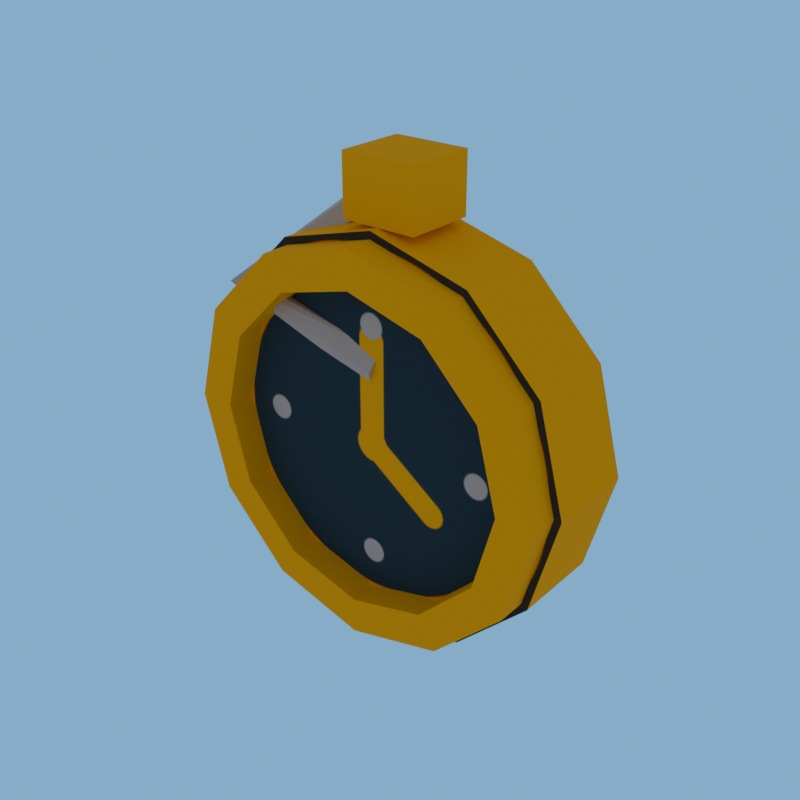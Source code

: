 # Source: debtors_watch-client.blend  (saved by Blender 5.2.44; exported with 4.5.12 LTS)
import bpy
from mathutils import Matrix  # noqa: F401  (used for matrix-valued properties, if any)

bpy.ops.wm.read_factory_settings(use_empty=True)
scene = bpy.context.scene
scene.name = 'R4_debtors_watch'

# ---- collections
col_asset_debtors_watch = bpy.data.collections.new('Asset_debtors_watch'); scene.collection.children.link(col_asset_debtors_watch)

# ---- images (referenced by path relative to the original .blend; pixels are not part of the script)
import os
ASSET_DIR = os.environ.get("B2B_ASSET_DIR", "")  # directory of the original .blend (textures are referenced by path, not embedded)
HERE = os.path.dirname(os.path.abspath(__file__))  # packed textures are extracted next to this script under _unpacked/

def load_image(name, relpath, width, height, colorspace="sRGB"):
    """Load a texture the original file referenced (path relative to the .blend, or extracted next to this script)."""
    p = next((c for c in (os.path.join(HERE, relpath), os.path.join(ASSET_DIR, relpath)) if relpath and os.path.exists(c)), "")
    if p:
        img = bpy.data.images.load(p, check_existing=True)
        img.name = name
    else:  # same state as the original file: an image datablock whose file is absent (Cycles renders it pink)
        img = bpy.data.images.new(name, width, height)
        img.source = "FILE"
        img.filepath = "//" + (relpath or name)
    img.colorspace_settings.name = colorspace
    return img
img_debtors_watch_overlay_png = load_image('debtors_watch_overlay.png', '_unpacked/debtors_watch_overlay.d6ddf5a1.png', 512, 512, 'sRGB')

# ---- materials (node trees are filled in below, after node groups)
mat_rf_mat_steel = bpy.data.materials.new('RF_Mat_steel')
mat_rf_mat_steel.diffuse_color = (0.5089, 0.5271, 0.6038, 1.0)
mat_rf_mat_gold = bpy.data.materials.new('RF_Mat_gold')
mat_rf_mat_gold.diffuse_color = (0.9473, 0.5149, 0.001214, 1.0)
mat_watch_decal = bpy.data.materials.new('Watch_Decal')
mat_watch_decal.diffuse_color = (0.04092, 0.04092, 0.04092, 1.0)

# ---- material node trees
mat_rf_mat_steel.use_nodes = True; mat_rf_mat_steel.node_tree.nodes.clear()
_N = mat_rf_mat_steel.node_tree.nodes; _L = mat_rf_mat_steel.node_tree.links
n0 = _N.new('ShaderNodeBsdfPrincipled'); n0.name = 'Principled BSDF'; n0.location = (-200, 100)
n0.inputs[0].default_value = (0.5089, 0.5271, 0.6038, 1.0)
n0.inputs[2].default_value = 1.0
n0.inputs[10].default_value = 0.005
n1 = _N.new('ShaderNodeOutputMaterial'); n1.name = 'Material Output'; n1.location = (200, 100)
_L.new(n0.outputs[0], n1.inputs[0])
n1.is_active_output = True
mat_rf_mat_gold.use_nodes = True; mat_rf_mat_gold.node_tree.nodes.clear()
_N = mat_rf_mat_gold.node_tree.nodes; _L = mat_rf_mat_gold.node_tree.links
n0 = _N.new('ShaderNodeBsdfPrincipled'); n0.name = 'Principled BSDF'; n0.location = (-200, 100)
n0.inputs[0].default_value = (0.9473, 0.5149, 0.001214, 1.0)
n0.inputs[2].default_value = 1.0
n0.inputs[10].default_value = 0.005
n1 = _N.new('ShaderNodeOutputMaterial'); n1.name = 'Material Output'; n1.location = (200, 100)
_L.new(n0.outputs[0], n1.inputs[0])
n1.is_active_output = True
mat_watch_decal.use_nodes = True; mat_watch_decal.node_tree.nodes.clear()
_N = mat_watch_decal.node_tree.nodes; _L = mat_watch_decal.node_tree.links
n0 = _N.new('ShaderNodeBsdfPrincipled'); n0.name = 'Principled BSDF'; n0.location = (-200, 100)
n0.inputs[2].default_value = 1.0
n0.inputs[10].default_value = 0.005
n1 = _N.new('ShaderNodeOutputMaterial'); n1.name = 'Material Output'; n1.location = (200, 100)
n2 = _N.new('ShaderNodeTexImage'); n2.name = 'Image Texture'; n2.location = (0, 0)
n2.image = img_debtors_watch_overlay_png
n3 = _N.new('ShaderNodeUVMap'); n3.name = 'UV Map'; n3.location = (0, 0)
n3.width = 160
n3.uv_map = 'UVMap'
_L.new(n0.outputs[0], n1.inputs[0])
_L.new(n2.outputs[0], n0.inputs[0])
_L.new(n3.outputs[0], n2.inputs[0])
n1.is_active_output = True

# ---- world
world_r4_debtors_watch_sky = bpy.data.worlds.new('R4_debtors_watch_Sky'); scene.world = world_r4_debtors_watch_sky
world_r4_debtors_watch_sky.use_nodes = True; world_r4_debtors_watch_sky.node_tree.nodes.clear()
_N = world_r4_debtors_watch_sky.node_tree.nodes; _L = world_r4_debtors_watch_sky.node_tree.links
n0 = _N.new('ShaderNodeBackground'); n0.name = 'Background'; n0.location = (-200, 100)
n0.inputs[0].default_value = (0.75, 0.75, 0.75, 1.0)
n0.inputs[1].default_value = 0.45
n1 = _N.new('ShaderNodeOutputWorld'); n1.name = 'World Output'; n1.location = (200, 100)
n2 = _N.new('ShaderNodeBackground'); n2.name = 'Background.001'; n2.location = (0, 0)
n2.inputs[0].default_value = (0.159, 0.5149, 0.9734, 1.0)
n3 = _N.new('ShaderNodeLightPath'); n3.name = 'Light Path'; n3.location = (0, 0)
n4 = _N.new('ShaderNodeMixShader'); n4.name = 'Mix Shader'; n4.location = (0, 0)
_L.new(n3.outputs[0], n4.inputs[0])
_L.new(n0.outputs[0], n4.inputs[1])
_L.new(n2.outputs[0], n4.inputs[2])
_L.new(n4.outputs[0], n1.inputs[0])
n1.is_active_output = True

# ---- meshes
me_watch_beltchain_mesh = bpy.data.meshes.new('Watch_BeltChain_Mesh')
me_watch_beltchain_mesh.from_pydata([(-0.389, -0.478, 0.88), (-0.3785, -0.4795, 0.8694), (-0.3695, -0.4915, 0.8694), (-0.371, -0.502, 0.88), (-0.3815, -0.5005, 0.8906), (-0.3905, -0.4885, 0.8906), (-0.4739, -0.5556, 0.81), (-0.4712, -0.5422, 0.8038), (-0.4573, -0.5366, 0.8038), (-0.4461, -0.5444, 0.81), (-0.4488, -0.5578, 0.8162), (-0.4627, -0.5634, 0.8162), (-0.3585, -0.5549, 0.78), (-0.363, -0.5478, 0.7676), (-0.3644, -0.5329, 0.7676), (-0.3615, -0.5251, 0.78), (-0.357, -0.5322, 0.7924), (-0.3556, -0.5471, 0.7924), (-0.224, -0.5505, 0.73), (-0.2422, -0.5505, 0.662), (-0.292, -0.5505, 0.6122), (-0.36, -0.5505, 0.594), (-0.428, -0.5505, 0.6122), (-0.4778, -0.5505, 0.662), (-0.496, -0.5505, 0.73), (-0.4778, -0.5505, 0.798), (-0.428, -0.5505, 0.8478), (-0.36, -0.5505, 0.866), (-0.292, -0.5505, 0.8478), (-0.2422, -0.5505, 0.798), (-0.224, -0.4895, 0.73), (-0.2422, -0.4895, 0.662), (-0.292, -0.4895, 0.6122), (-0.36, -0.4895, 0.594), (-0.428, -0.4895, 0.6122), (-0.4778, -0.4895, 0.662), (-0.496, -0.4895, 0.73), (-0.4778, -0.4895, 0.798), (-0.428, -0.4895, 0.8478), (-0.36, -0.4895, 0.866), (-0.292, -0.4895, 0.8478), (-0.2422, -0.4895, 0.798), (-0.229, -0.5705, 0.73), (-0.2466, -0.5705, 0.7955), (-0.2945, -0.5705, 0.8434), (-0.36, -0.5705, 0.861), (-0.4255, -0.5705, 0.8434), (-0.4734, -0.5705, 0.7955), (-0.491, -0.5705, 0.73), (-0.4734, -0.5705, 0.6645), (-0.4255, -0.5705, 0.6166), (-0.36, -0.5705, 0.599), (-0.2945, -0.5705, 0.6166), (-0.2466, -0.5705, 0.6645), (-0.254, -0.5705, 0.73), (-0.2682, -0.5705, 0.783), (-0.307, -0.5705, 0.8218), (-0.36, -0.5705, 0.836), (-0.413, -0.5705, 0.8218), (-0.4518, -0.5705, 0.783), (-0.466, -0.5705, 0.73), (-0.4518, -0.5705, 0.677), (-0.413, -0.5705, 0.6382), (-0.36, -0.5705, 0.624), (-0.307, -0.5705, 0.6382), (-0.2682, -0.5705, 0.677), (-0.229, -0.5435, 0.73), (-0.2466, -0.5435, 0.7955), (-0.2945, -0.5435, 0.8434), (-0.36, -0.5435, 0.861), (-0.4255, -0.5435, 0.8434), (-0.4734, -0.5435, 0.7955), (-0.491, -0.5435, 0.73), (-0.4734, -0.5435, 0.6645), (-0.4255, -0.5435, 0.6166), (-0.36, -0.5435, 0.599), (-0.2945, -0.5435, 0.6166), (-0.2466, -0.5435, 0.6645), (-0.254, -0.5435, 0.73), (-0.2682, -0.5435, 0.783), (-0.307, -0.5435, 0.8218), (-0.36, -0.5435, 0.836), (-0.413, -0.5435, 0.8218), (-0.4518, -0.5435, 0.783), (-0.466, -0.5435, 0.73), (-0.4518, -0.5435, 0.677), (-0.413, -0.5435, 0.6382), (-0.36, -0.5435, 0.624), (-0.307, -0.5435, 0.6382), (-0.2682, -0.5435, 0.677), (-0.386, -0.544, 0.866), (-0.334, -0.544, 0.866), (-0.334, -0.496, 0.866), (-0.386, -0.496, 0.866), (-0.386, -0.544, 0.906), (-0.334, -0.544, 0.906), (-0.334, -0.496, 0.906), (-0.386, -0.496, 0.906)], [], [(5, 4, 3, 2, 1, 0), (12, 13, 14, 15, 16, 17), (0, 1, 7, 6), (1, 2, 8, 7), (2, 3, 9, 8), (3, 4, 10, 9), (4, 5, 11, 10), (5, 0, 6, 11), (6, 7, 13, 12), (7, 8, 14, 13), (8, 9, 15, 14), (9, 10, 16, 15), (10, 11, 17, 16), (11, 6, 12, 17), (29, 28, 27, 26, 25, 24, 23, 22, 21, 20, 19, 18), (30, 31, 32, 33, 34, 35, 36, 37, 38, 39, 40, 41), (18, 19, 31, 30), (19, 20, 32, 31), (20, 21, 33, 32), (21, 22, 34, 33), (22, 23, 35, 34), (23, 24, 36, 35), (24, 25, 37, 36), (25, 26, 38, 37), (26, 27, 39, 38), (27, 28, 40, 39), (28, 29, 41, 40), (29, 18, 30, 41), (42, 66, 67, 43), (55, 79, 78, 54), (42, 43, 55, 54), (66, 78, 79, 67), (43, 67, 68, 44), (56, 80, 79, 55), (43, 44, 56, 55), (67, 79, 80, 68), (44, 68, 69, 45), (57, 81, 80, 56), (44, 45, 57, 56), (68, 80, 81, 69), (45, 69, 70, 46), (58, 82, 81, 57), (45, 46, 58, 57), (69, 81, 82, 70), (46, 70, 71, 47), (59, 83, 82, 58), (46, 47, 59, 58), (70, 82, 83, 71), (47, 71, 72, 48), (60, 84, 83, 59), (47, 48, 60, 59), (71, 83, 84, 72), (48, 72, 73, 49), (61, 85, 84, 60), (48, 49, 61, 60), (72, 84, 85, 73), (49, 73, 74, 50), (62, 86, 85, 61), (49, 50, 62, 61), (73, 85, 86, 74), (50, 74, 75, 51), (63, 87, 86, 62), (50, 51, 63, 62), (74, 86, 87, 75), (51, 75, 76, 52), (64, 88, 87, 63), (51, 52, 64, 63), (75, 87, 88, 76), (52, 76, 77, 53), (65, 89, 88, 64), (52, 53, 65, 64), (76, 88, 89, 77), (53, 77, 66, 42), (54, 78, 89, 65), (53, 42, 54, 65), (77, 89, 78, 66), (90, 93, 92, 91), (94, 95, 96, 97), (90, 91, 95, 94), (91, 92, 96, 95), (92, 93, 97, 96), (93, 90, 94, 97)])
me_watch_beltchain_mesh.polygons.foreach_set('material_index', [0, 0, 0, 0, 0, 0, 0, 0, 0, 0, 0, 0, 0, 0, 2, 1, 1, 1, 1, 1, 1, 1, 1, 1, 1, 1, 1, 1, 1, 1, 1, 1, 1, 1, 1, 1, 1, 1, 1, 1, 1, 1, 1, 1, 1, 1, 1, 1, 1, 1, 1, 1, 1, 1, 1, 1, 1, 1, 1, 1, 1, 1, 1, 1, 1, 1, 1, 1, 1, 1, 1, 1, 1, 1, 1, 1, 1, 1, 1, 1, 1, 1])
_uv = me_watch_beltchain_mesh.uv_layers.new(name='UVMap')
_uv.uv.foreach_set('vector', [0.0, 0.0, 0.0, 0.0, 0.0, 0.0, 0.0, 0.0, 0.0, 0.0, 0.0, 0.0, 0.0, 0.0, 0.0, 0.0, 0.0, 0.0, 0.0, 0.0, 0.0, 0.0, 0.0, 0.0, 0.0, 0.0, 0.0, 0.0, 0.0, 0.0, 0.0, 0.0, 0.0, 0.0, 0.0, 0.0, 0.0, 0.0, 0.0, 0.0, 0.0, 0.0, 0.0, 0.0, 0.0, 0.0, 0.0, 0.0, 0.0, 0.0, 0.0, 0.0, 0.0, 0.0, 0.0, 0.0, 0.0, 0.0, 0.0, 0.0, 0.0, 0.0, 0.0, 0.0, 0.0, 0.0, 0.0, 0.0, 0.0, 0.0, 0.0, 0.0, 0.0, 0.0, 0.0, 0.0, 0.0, 0.0, 0.0, 0.0, 0.0, 0.0, 0.0, 0.0, 0.0, 0.0, 0.0, 0.0, 0.0, 0.0, 0.0, 0.0, 0.0, 0.0, 0.0, 0.0, 0.0, 0.0, 0.0, 0.0, 0.0, 0.0, 0.0, 0.0, 0.0, 0.0, 0.0, 0.0, 0.0, 0.0, 0.0, 0.0, 0.0, 0.0, 0.0, 0.0, 0.0, 0.0, 0.0, 0.0, 0.7706, 0.6563, 0.6562, 0.7706, 0.5, 0.8125, 0.3437, 0.7706, 0.2294, 0.6563, 0.1875, 0.5, 0.2294, 0.3438, 0.3437, 0.2294, 0.5, 0.1875, 0.6562, 0.2294, 0.7706, 0.3438, 0.8125, 0.5, 0.5, 1.0, 0.75, 0.933, 0.933, 0.75, 1.0, 0.5, 0.933, 0.25, 0.75, 0.06699, 0.5, 0.0, 0.25, 0.06699, 0.06699, 0.25, 0.0, 0.5, 0.06699, 0.75, 0.25, 0.933, 0.0, 0.0, 1.0, 0.0, 1.0, 1.0, 0.0, 1.0, 0.0, 0.0, 1.0, 0.0, 1.0, 1.0, 0.0, 1.0, 0.0, 0.0, 1.0, 0.0, 1.0, 1.0, 0.0, 1.0, 0.0, 0.0, 1.0, 0.0, 1.0, 1.0, 0.0, 1.0, 0.0, 0.0, 1.0, 0.0, 1.0, 1.0, 0.0, 1.0, 0.0, 0.0, 1.0, 0.0, 1.0, 1.0, 0.0, 1.0, 0.0, 0.0, 1.0, 0.0, 1.0, 1.0, 0.0, 1.0, 0.0, 0.0, 1.0, 0.0, 1.0, 1.0, 0.0, 1.0, 0.0, 0.0, 1.0, 0.0, 1.0, 1.0, 0.0, 1.0, 0.0, 0.0, 1.0, 0.0, 1.0, 1.0, 0.0, 1.0, 0.0, 0.0, 1.0, 0.0, 1.0, 1.0, 0.0, 1.0, 0.0, 0.0, 1.0, 0.0, 1.0, 1.0, 0.0, 1.0, 0.0, 0.0, 0.0, 0.0, 0.0, 0.0, 0.0, 0.0, 0.0, 0.0, 0.0, 0.0, 0.0, 0.0, 0.0, 0.0, 0.0, 0.0, 0.0, 0.0, 0.0, 0.0, 0.0, 0.0, 0.0, 0.0, 0.0, 0.0, 0.0, 0.0, 0.0, 0.0, 0.0, 0.0, 0.0, 0.0, 0.0, 0.0, 0.0, 0.0, 0.0, 0.0, 0.0, 0.0, 0.0, 0.0, 0.0, 0.0, 0.0, 0.0, 0.0, 0.0, 0.0, 0.0, 0.0, 0.0, 0.0, 0.0, 0.0, 0.0, 0.0, 0.0, 0.0, 0.0, 0.0, 0.0, 0.0, 0.0, 0.0, 0.0, 0.0, 0.0, 0.0, 0.0, 0.0, 0.0, 0.0, 0.0, 0.0, 0.0, 0.0, 0.0, 0.0, 0.0, 0.0, 0.0, 0.0, 0.0, 0.0, 0.0, 0.0, 0.0, 0.0, 0.0, 0.0, 0.0, 0.0, 0.0, 0.0, 0.0, 0.0, 0.0, 0.0, 0.0, 0.0, 0.0, 0.0, 0.0, 0.0, 0.0, 0.0, 0.0, 0.0, 0.0, 0.0, 0.0, 0.0, 0.0, 0.0, 0.0, 0.0, 0.0, 0.0, 0.0, 0.0, 0.0, 0.0, 0.0, 0.0, 0.0, 0.0, 0.0, 0.0, 0.0, 0.0, 0.0, 0.0, 0.0, 0.0, 0.0, 0.0, 0.0, 0.0, 0.0, 0.0, 0.0, 0.0, 0.0, 0.0, 0.0, 0.0, 0.0, 0.0, 0.0, 0.0, 0.0, 0.0, 0.0, 0.0, 0.0, 0.0, 0.0, 0.0, 0.0, 0.0, 0.0, 0.0, 0.0, 0.0, 0.0, 0.0, 0.0, 0.0, 0.0, 0.0, 0.0, 0.0, 0.0, 0.0, 0.0, 0.0, 0.0, 0.0, 0.0, 0.0, 0.0, 0.0, 0.0, 0.0, 0.0, 0.0, 0.0, 0.0, 0.0, 0.0, 0.0, 0.0, 0.0, 0.0, 0.0, 0.0, 0.0, 0.0, 0.0, 0.0, 0.0, 0.0, 0.0, 0.0, 0.0, 0.0, 0.0, 0.0, 0.0, 0.0, 0.0, 0.0, 0.0, 0.0, 0.0, 0.0, 0.0, 0.0, 0.0, 0.0, 0.0, 0.0, 0.0, 0.0, 0.0, 0.0, 0.0, 0.0, 0.0, 0.0, 0.0, 0.0, 0.0, 0.0, 0.0, 0.0, 0.0, 0.0, 0.0, 0.0, 0.0, 0.0, 0.0, 0.0, 0.0, 0.0, 0.0, 0.0, 0.0, 0.0, 0.0, 0.0, 0.0, 0.0, 0.0, 0.0, 0.0, 0.0, 0.0, 0.0, 0.0, 0.0, 0.0, 0.0, 0.0, 0.0, 0.0, 0.0, 0.0, 0.0, 0.0, 0.0, 0.0, 0.0, 0.0, 0.0, 0.0, 0.0, 0.0, 0.0, 0.0, 0.0, 0.0, 0.0, 0.0, 0.0, 0.0, 0.0, 0.0, 0.0, 0.0, 0.0, 0.0, 0.0, 0.0, 0.0, 0.0, 0.0, 0.0, 0.0, 0.0, 0.0, 0.0, 0.0, 0.0, 0.0, 0.0, 0.0, 0.0, 0.0, 0.0, 0.0, 0.0, 0.0, 0.0, 0.0, 0.0, 0.0, 0.0, 0.0, 0.0, 0.0, 0.0, 0.0, 0.0, 0.0, 0.0, 0.0, 0.0, 0.0, 0.0, 0.0, 0.0, 0.0, 0.0, 0.0, 0.0, 0.0, 0.0, 0.0, 0.0, 0.0, 0.0, 0.0, 0.0, 0.0, 0.0, 0.0, 0.0, 0.0, 0.0, 0.0, 0.0, 0.0, 0.0, 0.0, 0.0, 0.0, 0.0, 0.0, 0.0, 0.0, 0.0, 0.0, 0.0, 0.0, 0.0, 0.0, 0.0, 0.0, 0.0, 0.0, 0.0, 0.0, 0.0, 0.0, 0.0, 0.0, 0.0, 0.0, 0.0, 0.0, 0.0, 0.0, 0.0, 0.0, 0.0, 0.0, 0.0, 0.0, 0.0, 0.0, 0.0, 0.0, 0.0, 0.0, 0.0, 0.0, 0.0, 0.0, 0.0, 0.0, 0.0, 0.0, 0.0, 0.0, 0.0, 0.0, 0.0, 0.0, 0.0, 0.0, 0.0, 0.0, 0.0, 0.0, 0.0, 0.0, 0.0, 0.0, 0.0, 0.0, 0.0, 0.0, 0.0, 0.0, 0.0])
me_watch_beltchain_mesh.materials.append(mat_rf_mat_steel)
me_watch_beltchain_mesh.materials.append(mat_rf_mat_gold)
me_watch_beltchain_mesh.materials.append(mat_watch_decal)
me_watch_beltchain_mesh.update()
arm_rf_pudge_rig_data_014 = bpy.data.armatures.new('RF_Pudge_Rig_Data.014')  # bones are not reproduced

# ---- objects
ob_equipment_root = bpy.data.objects.new('equipment_root', None)
ob_debtors_watch_rig = bpy.data.objects.new('debtors_watch_Rig', arm_rf_pudge_rig_data_014)
ob_watch_wearable = bpy.data.objects.new('Watch_Wearable', me_watch_beltchain_mesh)

# ---- transforms, parenting, visibility, modifiers, constraints
ob_equipment_root.location = (0.0, 0.0, 0.0)
ob_equipment_root.empty_display_size = 0.12
ob_debtors_watch_rig.parent = ob_equipment_root
ob_debtors_watch_rig.location = (0.0, 0.0, 0.0)
ob_debtors_watch_rig.show_in_front = True
ob_watch_wearable.parent = ob_debtors_watch_rig
ob_watch_wearable.location = (0.0, 0.0, 0.0)
_vg = ob_watch_wearable.vertex_groups.new(name='pelvis')
_vg.add([0, 1, 2, 3, 4, 5, 6, 7, 8, 9, 10, 11, 12, 13, 14, 15, 16, 17, 18, 19, 20, 21, 22, 23, 24, 25, 26, 27, 28, 29, 30, 31, 32, 33, 34, 35, 36, 37, 38, 39, 40, 41, 42, 43, 44, 45, 46, 47, 48, 49, 50, 51, 52, 53, 54, 55, 56, 57, 58, 59, 60, 61, 62, 63, 64, 65, 66, 67, 68, 69, 70, 71, 72, 73, 74, 75, 76, 77, 78, 79, 80, 81, 82, 83, 84, 85, 86, 87, 88, 89, 90, 91, 92, 93, 94, 95, 96, 97], 1.0, 'REPLACE')
_m = ob_watch_wearable.modifiers.new('Pudge_Compatible_Skin', 'ARMATURE')
_m.object = ob_debtors_watch_rig

# ---- collection membership
col_asset_debtors_watch.objects.link(ob_equipment_root)
col_asset_debtors_watch.objects.link(ob_debtors_watch_rig)
col_asset_debtors_watch.objects.link(ob_watch_wearable)

# ---- scene / render settings (as saved in the file)
scene.frame_start = 1; scene.frame_end = 250; scene.frame_set(1)
scene.render.engine = 'BLENDER_EEVEE_NEXT'
scene.render.image_settings.exr_codec = 'NONE'
scene.render.resolution_x = 1000
scene.render.resolution_y = 1000
scene.render.fps = 30
scene.render.use_bake_clear = False
scene.render.bake_margin = 0
scene.render.bake_bias = 0.0
scene.render.bake_samples = 0
scene.render.simplify_subdivision_render = 0
scene.render.simplify_child_particles_render = 0.0
scene.render.compositor_device = 'GPU'
scene.eevee.use_volume_custom_range = False
scene.eevee.gtao_distance = 0.0
scene.eevee.use_fast_gi = False
scene.eevee.fast_gi_thickness_near = 0.1
scene.eevee.fast_gi_thickness_far = 0.0
scene.eevee.ray_tracing_options.screen_trace_thickness = 0.1
bpy.context.view_layer.update()

# ---- added for rendering (the .blend has no active camera): camera
cam_auto = bpy.data.cameras.new('AutoCamera')
cam_auto.lens = 50.0
cam_auto.sensor_width = 36.0
cam_auto.clip_end = 1000.0
ob_auto_camera = bpy.data.objects.new('AutoCamera', cam_auto)
scene.collection.objects.link(ob_auto_camera)
ob_auto_camera.location = (0.0324133, -0.995146, 1.06393)
ob_auto_camera.rotation_euler = (1.09748, -7.21219e-08, 0.694738)
scene.camera = ob_auto_camera
bpy.context.view_layer.update()
